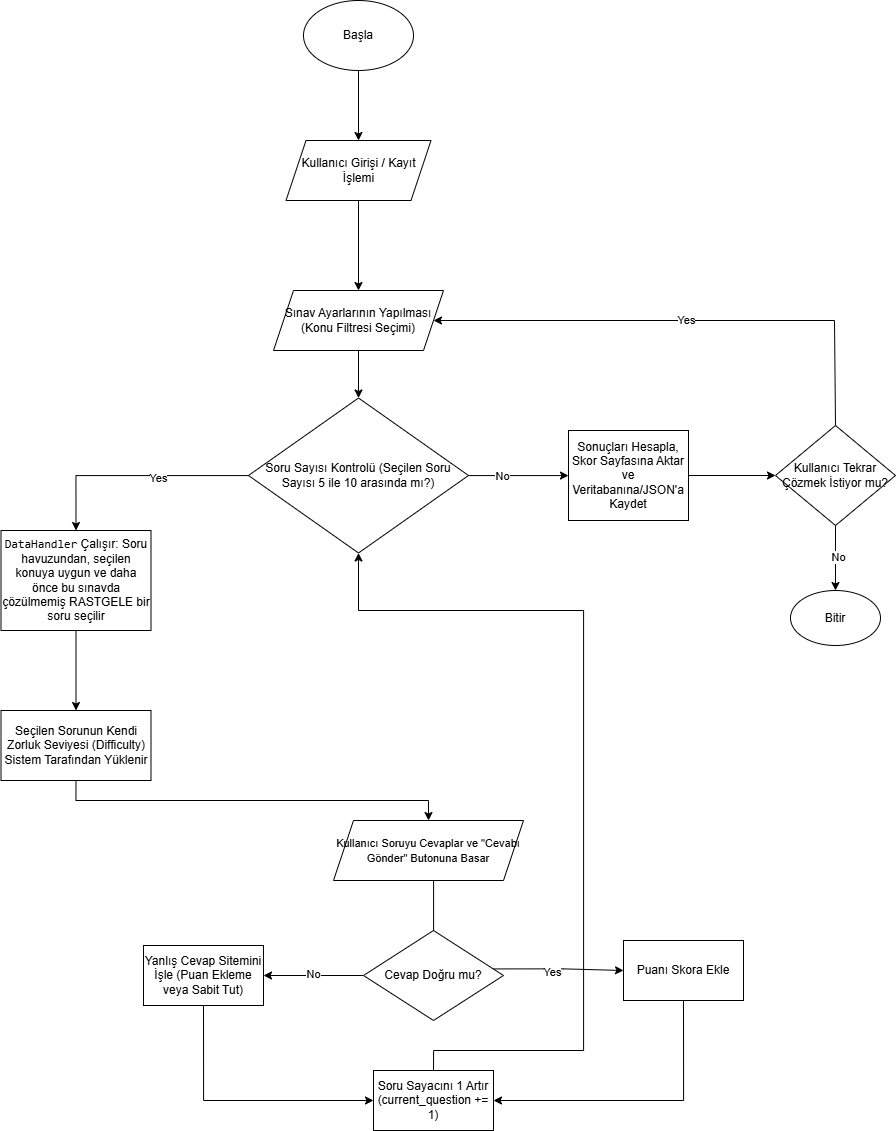

The diagram above was exported from draw.io. Its source (the exported page's mxGraphModel, read from the mxfile embedded in the PNG):
<mxGraphModel dx="1873" dy="958" grid="1" gridSize="10" guides="1" tooltips="1" connect="1" arrows="1" fold="1" page="1" pageScale="1" pageWidth="827" pageHeight="1169" math="0" shadow="0">
  <root>
    <mxCell id="0" />
    <mxCell id="1" parent="0" />
    <mxCell id="hDfyypH-uc3gzEIIn3Gt-3" edge="1" parent="1" source="hDfyypH-uc3gzEIIn3Gt-1" style="edgeStyle=orthogonalEdgeStyle;rounded=0;orthogonalLoop=1;jettySize=auto;html=1;entryX=0.5;entryY=0;entryDx=0;entryDy=0;" target="hDfyypH-uc3gzEIIn3Gt-53" value="">
      <mxGeometry relative="1" as="geometry">
        <mxPoint x="395" y="160" as="targetPoint" />
      </mxGeometry>
    </mxCell>
    <mxCell id="hDfyypH-uc3gzEIIn3Gt-1" parent="1" style="ellipse;whiteSpace=wrap;html=1;" value="Başla" vertex="1">
      <mxGeometry height="70" width="110" x="340" y="20" as="geometry" />
    </mxCell>
    <mxCell id="hDfyypH-uc3gzEIIn3Gt-5" edge="1" parent="1" source="hDfyypH-uc3gzEIIn3Gt-53" style="edgeStyle=orthogonalEdgeStyle;rounded=0;orthogonalLoop=1;jettySize=auto;html=1;" target="hDfyypH-uc3gzEIIn3Gt-54" value="">
      <mxGeometry relative="1" as="geometry">
        <mxPoint x="395" y="220" as="sourcePoint" />
        <mxPoint x="395" y="315" as="targetPoint" />
      </mxGeometry>
    </mxCell>
    <mxCell id="hDfyypH-uc3gzEIIn3Gt-7" edge="1" parent="1" source="hDfyypH-uc3gzEIIn3Gt-54" style="edgeStyle=orthogonalEdgeStyle;rounded=0;orthogonalLoop=1;jettySize=auto;html=1;entryX=0.5;entryY=0;entryDx=0;entryDy=0;" target="hDfyypH-uc3gzEIIn3Gt-52" value="">
      <mxGeometry relative="1" as="geometry">
        <mxPoint x="395" y="375" as="sourcePoint" />
        <mxPoint x="385" y="430" as="targetPoint" />
      </mxGeometry>
    </mxCell>
    <mxCell id="hDfyypH-uc3gzEIIn3Gt-9" edge="1" parent="1" source="hDfyypH-uc3gzEIIn3Gt-52" style="edgeStyle=orthogonalEdgeStyle;rounded=0;orthogonalLoop=1;jettySize=auto;html=1;exitX=0.856;exitY=0.4;exitDx=0;exitDy=0;exitPerimeter=0;" target="hDfyypH-uc3gzEIIn3Gt-8" value="">
      <mxGeometry relative="1" as="geometry">
        <Array as="points">
          <mxPoint x="448" y="480" />
        </Array>
        <mxPoint x="470" y="480" as="sourcePoint" />
      </mxGeometry>
    </mxCell>
    <mxCell id="hDfyypH-uc3gzEIIn3Gt-28" connectable="0" parent="hDfyypH-uc3gzEIIn3Gt-9" style="edgeLabel;html=1;align=center;verticalAlign=middle;resizable=0;points=[];" value="No" vertex="1">
      <mxGeometry relative="1" x="0.0432" y="1" as="geometry">
        <mxPoint x="27" y="1" as="offset" />
      </mxGeometry>
    </mxCell>
    <mxCell id="hDfyypH-uc3gzEIIn3Gt-11" edge="1" parent="1" source="hDfyypH-uc3gzEIIn3Gt-52" style="edgeStyle=orthogonalEdgeStyle;rounded=0;orthogonalLoop=1;jettySize=auto;html=1;exitX=0.152;exitY=0.377;exitDx=0;exitDy=0;exitPerimeter=0;entryX=0.5;entryY=0;entryDx=0;entryDy=0;" target="hDfyypH-uc3gzEIIn3Gt-32" value="">
      <mxGeometry relative="1" as="geometry">
        <Array as="points">
          <mxPoint x="318" y="495" />
          <mxPoint x="113" y="495" />
        </Array>
        <mxPoint x="300" y="480" as="sourcePoint" />
        <mxPoint x="110" y="510" as="targetPoint" />
      </mxGeometry>
    </mxCell>
    <mxCell id="hDfyypH-uc3gzEIIn3Gt-29" connectable="0" parent="hDfyypH-uc3gzEIIn3Gt-11" style="edgeLabel;html=1;align=center;verticalAlign=middle;resizable=0;points=[];" value="Yes" vertex="1">
      <mxGeometry relative="1" x="0.0193" y="2" as="geometry">
        <mxPoint as="offset" />
      </mxGeometry>
    </mxCell>
    <mxCell id="hDfyypH-uc3gzEIIn3Gt-15" edge="1" parent="1" source="hDfyypH-uc3gzEIIn3Gt-8" style="edgeStyle=orthogonalEdgeStyle;rounded=0;orthogonalLoop=1;jettySize=auto;html=1;" target="hDfyypH-uc3gzEIIn3Gt-51" value="">
      <mxGeometry relative="1" as="geometry">
        <Array as="points" />
        <mxPoint x="815" y="480" as="targetPoint" />
      </mxGeometry>
    </mxCell>
    <mxCell id="hDfyypH-uc3gzEIIn3Gt-8" parent="1" style="whiteSpace=wrap;html=1;" value="Sonuçları Hesapla, Skor Sayfasına Aktar ve Veritabanına/JSON'a Kaydet" vertex="1">
      <mxGeometry height="90" width="120" x="605" y="450" as="geometry" />
    </mxCell>
    <mxCell id="hDfyypH-uc3gzEIIn3Gt-25" edge="1" parent="1" source="hDfyypH-uc3gzEIIn3Gt-51" style="edgeStyle=orthogonalEdgeStyle;rounded=0;orthogonalLoop=1;jettySize=auto;html=1;exitX=0.5;exitY=0;exitDx=0;exitDy=0;entryX=1;entryY=0.5;entryDx=0;entryDy=0;" target="hDfyypH-uc3gzEIIn3Gt-54" value="Yes">
      <mxGeometry relative="1" as="geometry">
        <Array as="points">
          <mxPoint x="871" y="340" />
        </Array>
        <mxPoint x="887.5" y="450" as="sourcePoint" />
        <mxPoint x="455" y="345" as="targetPoint" />
      </mxGeometry>
    </mxCell>
    <mxCell id="hDfyypH-uc3gzEIIn3Gt-26" edge="1" parent="1" source="hDfyypH-uc3gzEIIn3Gt-51" style="edgeStyle=orthogonalEdgeStyle;rounded=0;orthogonalLoop=1;jettySize=auto;html=1;" target="hDfyypH-uc3gzEIIn3Gt-27">
      <mxGeometry relative="1" as="geometry">
        <mxPoint x="887.5" y="510" as="sourcePoint" />
        <mxPoint x="888" y="560" as="targetPoint" />
      </mxGeometry>
    </mxCell>
    <mxCell id="hDfyypH-uc3gzEIIn3Gt-30" connectable="0" parent="hDfyypH-uc3gzEIIn3Gt-26" style="edgeLabel;html=1;align=center;verticalAlign=middle;resizable=0;points=[];" value="No" vertex="1">
      <mxGeometry relative="1" x="-0.04" y="2" as="geometry">
        <mxPoint as="offset" />
      </mxGeometry>
    </mxCell>
    <mxCell id="hDfyypH-uc3gzEIIn3Gt-27" parent="1" style="ellipse;whiteSpace=wrap;html=1;" value="Bitir" vertex="1">
      <mxGeometry height="55" width="90" x="827" y="610" as="geometry" />
    </mxCell>
    <mxCell id="hDfyypH-uc3gzEIIn3Gt-33" edge="1" parent="1" source="hDfyypH-uc3gzEIIn3Gt-32" style="edgeStyle=orthogonalEdgeStyle;rounded=0;orthogonalLoop=1;jettySize=auto;html=1;exitX=0.5;exitY=1;exitDx=0;exitDy=0;" target="hDfyypH-uc3gzEIIn3Gt-34">
      <mxGeometry relative="1" as="geometry">
        <mxPoint x="113" y="720" as="targetPoint" />
      </mxGeometry>
    </mxCell>
    <mxCell id="hDfyypH-uc3gzEIIn3Gt-32" parent="1" style="rounded=0;whiteSpace=wrap;html=1;" value="&lt;code data-path-to-node=&quot;4,4,0&quot; data-index-in-node=&quot;13&quot;&gt;DataHandler&lt;/code&gt; Çalışır: Soru havuzundan, seçilen konuya uygun ve daha önce bu sınavda çözülmemiş RASTGELE bir soru seçilir" vertex="1">
      <mxGeometry height="100" width="150" x="37.5" y="550" as="geometry" />
    </mxCell>
    <mxCell id="hDfyypH-uc3gzEIIn3Gt-35" edge="1" parent="1" source="hDfyypH-uc3gzEIIn3Gt-34" style="edgeStyle=orthogonalEdgeStyle;rounded=0;orthogonalLoop=1;jettySize=auto;html=1;exitX=0.5;exitY=1;exitDx=0;exitDy=0;" target="hDfyypH-uc3gzEIIn3Gt-55">
      <mxGeometry relative="1" as="geometry">
        <mxPoint x="460" y="840" as="targetPoint" />
      </mxGeometry>
    </mxCell>
    <mxCell id="hDfyypH-uc3gzEIIn3Gt-34" parent="1" style="rounded=0;whiteSpace=wrap;html=1;" value="Seçilen Sorunun Kendi Zorluk Seviyesi (Difficulty) Sistem Tarafından Yüklenir" vertex="1">
      <mxGeometry height="70" width="150" x="37.5" y="730" as="geometry" />
    </mxCell>
    <mxCell id="hDfyypH-uc3gzEIIn3Gt-39" edge="1" parent="1" source="hDfyypH-uc3gzEIIn3Gt-55" style="edgeStyle=orthogonalEdgeStyle;rounded=0;orthogonalLoop=1;jettySize=auto;html=1;entryX=0.412;entryY=0.098;entryDx=0;entryDy=0;entryPerimeter=0;" target="hDfyypH-uc3gzEIIn3Gt-49" value="">
      <mxGeometry relative="1" as="geometry">
        <Array as="points">
          <mxPoint x="470" y="979" />
        </Array>
        <mxPoint x="470" y="900" as="sourcePoint" />
        <mxPoint x="474" y="980" as="targetPoint" />
      </mxGeometry>
    </mxCell>
    <mxCell id="hDfyypH-uc3gzEIIn3Gt-41" edge="1" parent="1" source="hDfyypH-uc3gzEIIn3Gt-49" style="edgeStyle=orthogonalEdgeStyle;rounded=0;orthogonalLoop=1;jettySize=auto;html=1;exitX=0.892;exitY=0.427;exitDx=0;exitDy=0;exitPerimeter=0;" target="hDfyypH-uc3gzEIIn3Gt-40" value="">
      <mxGeometry relative="1" as="geometry">
        <mxPoint x="524" y="1010" as="sourcePoint" />
      </mxGeometry>
    </mxCell>
    <mxCell id="hDfyypH-uc3gzEIIn3Gt-44" connectable="0" parent="hDfyypH-uc3gzEIIn3Gt-41" style="edgeLabel;html=1;align=center;verticalAlign=middle;resizable=0;points=[];" value="Yes" vertex="1">
      <mxGeometry relative="1" x="-0.0622" y="-3" as="geometry">
        <mxPoint as="offset" />
      </mxGeometry>
    </mxCell>
    <mxCell id="hDfyypH-uc3gzEIIn3Gt-43" edge="1" parent="1" source="hDfyypH-uc3gzEIIn3Gt-49" style="edgeStyle=orthogonalEdgeStyle;rounded=0;orthogonalLoop=1;jettySize=auto;html=1;" target="hDfyypH-uc3gzEIIn3Gt-42" value="">
      <mxGeometry relative="1" as="geometry">
        <mxPoint x="424" y="1010" as="sourcePoint" />
      </mxGeometry>
    </mxCell>
    <mxCell id="hDfyypH-uc3gzEIIn3Gt-45" connectable="0" parent="hDfyypH-uc3gzEIIn3Gt-43" style="edgeLabel;html=1;align=center;verticalAlign=middle;resizable=0;points=[];" value="No" vertex="1">
      <mxGeometry relative="1" x="0.0178" y="-2" as="geometry">
        <mxPoint as="offset" />
      </mxGeometry>
    </mxCell>
    <mxCell id="hDfyypH-uc3gzEIIn3Gt-59" edge="1" parent="1" source="hDfyypH-uc3gzEIIn3Gt-40" style="edgeStyle=orthogonalEdgeStyle;rounded=0;orthogonalLoop=1;jettySize=auto;html=1;exitX=0.5;exitY=1;exitDx=0;exitDy=0;entryX=1;entryY=0.5;entryDx=0;entryDy=0;fontFamily=Helvetica;fontSize=12;fontColor=default;" target="hDfyypH-uc3gzEIIn3Gt-57">
      <mxGeometry relative="1" as="geometry" />
    </mxCell>
    <mxCell id="hDfyypH-uc3gzEIIn3Gt-40" parent="1" style="whiteSpace=wrap;html=1;rounded=0;" value="Puanı Skora Ekle" vertex="1">
      <mxGeometry height="60" width="120" x="660" y="960" as="geometry" />
    </mxCell>
    <mxCell id="hDfyypH-uc3gzEIIn3Gt-58" edge="1" parent="1" source="hDfyypH-uc3gzEIIn3Gt-42" style="edgeStyle=orthogonalEdgeStyle;rounded=0;orthogonalLoop=1;jettySize=auto;html=1;exitX=0.5;exitY=1;exitDx=0;exitDy=0;entryX=0;entryY=0.5;entryDx=0;entryDy=0;fontFamily=Helvetica;fontSize=12;fontColor=default;" target="hDfyypH-uc3gzEIIn3Gt-57">
      <mxGeometry relative="1" as="geometry" />
    </mxCell>
    <mxCell id="hDfyypH-uc3gzEIIn3Gt-42" parent="1" style="whiteSpace=wrap;html=1;rounded=0;" value="Yanlış Cevap Sitemini İşle (Puan Ekleme veya Sabit Tut)" vertex="1">
      <mxGeometry height="60" width="120" x="180" y="965" as="geometry" />
    </mxCell>
    <mxCell id="hDfyypH-uc3gzEIIn3Gt-49" parent="1" style="rhombus;whiteSpace=wrap;html=1;" value="Cevap Doğru mu?" vertex="1">
      <mxGeometry height="90" width="140" x="400" y="950" as="geometry" />
    </mxCell>
    <mxCell id="hDfyypH-uc3gzEIIn3Gt-51" parent="1" style="rhombus;whiteSpace=wrap;html=1;strokeColor=default;align=center;verticalAlign=middle;fontFamily=Helvetica;fontSize=12;fontColor=default;fillColor=default;" value="Kullanıcı Tekrar Çözmek İstiyor mu?" vertex="1">
      <mxGeometry height="100" width="120" x="812" y="445" as="geometry" />
    </mxCell>
    <mxCell id="hDfyypH-uc3gzEIIn3Gt-52" parent="1" style="rhombus;whiteSpace=wrap;html=1;strokeColor=default;align=center;verticalAlign=middle;fontFamily=Helvetica;fontSize=12;fontColor=default;fillColor=default;" value="&lt;font&gt;Soru Sayısı Kontrolü (Seçilen Soru Sayısı 5 ile 10 arasında mı?)&lt;/font&gt;" vertex="1">
      <mxGeometry height="155" width="220" x="285" y="417.5" as="geometry" />
    </mxCell>
    <mxCell id="hDfyypH-uc3gzEIIn3Gt-53" parent="1" style="shape=parallelogram;perimeter=parallelogramPerimeter;whiteSpace=wrap;html=1;fixedSize=1;strokeColor=default;align=center;verticalAlign=middle;fontFamily=Helvetica;fontSize=12;fontColor=default;fillColor=default;" value="Kullanıcı Girişi / Kayıt İşlemi" vertex="1">
      <mxGeometry height="60" width="145" x="322.5" y="160" as="geometry" />
    </mxCell>
    <mxCell id="hDfyypH-uc3gzEIIn3Gt-54" parent="1" style="shape=parallelogram;perimeter=parallelogramPerimeter;whiteSpace=wrap;html=1;fixedSize=1;strokeColor=default;align=center;verticalAlign=middle;fontFamily=Helvetica;fontSize=12;fontColor=default;fillColor=default;" value="Sınav Ayarlarının Yapılması (Konu Filtresi Seçimi)" vertex="1">
      <mxGeometry height="60" width="170" x="310" y="310" as="geometry" />
    </mxCell>
    <mxCell id="hDfyypH-uc3gzEIIn3Gt-55" parent="1" style="shape=parallelogram;perimeter=parallelogramPerimeter;whiteSpace=wrap;html=1;fixedSize=1;strokeColor=default;align=center;verticalAlign=middle;fontFamily=Helvetica;fontSize=12;fontColor=default;fillColor=default;" value="&lt;font style=&quot;font-size: 11px;&quot;&gt;Kullanıcı Soruyu Cevaplar ve &quot;Cevabı Gönder&quot; Butonuna Basar&lt;/font&gt;" vertex="1">
      <mxGeometry height="60" width="190" x="370" y="840" as="geometry" />
    </mxCell>
    <mxCell id="hDfyypH-uc3gzEIIn3Gt-57" parent="1" style="rounded=0;whiteSpace=wrap;html=1;strokeColor=default;align=center;verticalAlign=middle;fontFamily=Helvetica;fontSize=12;fontColor=default;fillColor=default;" value="Soru Sayacını 1 Artır (current_question += 1)" vertex="1">
      <mxGeometry height="60" width="120" x="410" y="1090" as="geometry" />
    </mxCell>
    <mxCell id="hDfyypH-uc3gzEIIn3Gt-61" edge="1" parent="1" source="hDfyypH-uc3gzEIIn3Gt-57" style="edgeStyle=orthogonalEdgeStyle;rounded=0;orthogonalLoop=1;jettySize=auto;html=1;exitX=0.5;exitY=0;exitDx=0;exitDy=0;fontFamily=Helvetica;fontSize=12;fontColor=default;entryX=0.5;entryY=1;entryDx=0;entryDy=0;" target="hDfyypH-uc3gzEIIn3Gt-52">
      <mxGeometry relative="1" as="geometry">
        <Array as="points">
          <mxPoint x="470" y="1070" />
          <mxPoint x="620" y="1070" />
          <mxPoint x="620" y="630" />
          <mxPoint x="395" y="630" />
        </Array>
        <mxPoint x="400" y="590" as="targetPoint" />
      </mxGeometry>
    </mxCell>
  </root>
</mxGraphModel>